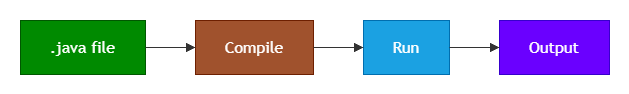

The diagram above was exported from draw.io. Its source (the exported page's mxGraphModel, read from the mxfile embedded in the PNG):
<mxGraphModel dx="1466" dy="2271" grid="1" gridSize="10" guides="1" tooltips="1" connect="1" arrows="1" fold="1" page="1" pageScale="1" pageWidth="827" pageHeight="1169" math="0" shadow="0">
  <root>
    <mxCell id="0" />
    <mxCell id="1" parent="0" />
    <UserObject label="" mermaidData="{&#10;  &quot;data&quot;: &quot;flowchart LR\n  A[\&quot;.java file\&quot;] --&gt; B[Compile]\n  B --&gt; C[Run]\n  C --&gt; D[Output]\n  style A fill:#f9f,stroke:#333\n  style B fill:#bbf,stroke:#333\n  style C fill:#bfb,stroke:#333\n  style D fill:#fbb,stroke:#333&quot;,&#10;  &quot;config&quot;: null&#10;}" id="9">
      <mxCell connectable="0" parent="1" style="group;transparentBounds=1;editIcon=1;lockedGroup=0;groupPadding=20;" vertex="1">
        <mxGeometry as="geometry" />
      </mxCell>
    </UserObject>
    <UserObject label=".java file" mermaidId="n:A" mermaidBaseStyle="html=1;whiteSpace=wrap;strokeWidth=1;fillColor=#f9f;strokeColor=#333;fontColor=light-dark(#333333,#cccccc);fontFamily=Trebuchet MS,Verdana,Arial,sans-serif;fontSize=16;" mermaidBaseValue=".java file" id="2">
      <mxCell parent="9" style="html=1;whiteSpace=wrap;strokeWidth=1;fillColor=#008a00;strokeColor=#005700;fontColor=#ffffff;fontFamily=Trebuchet MS,Verdana,Arial,sans-serif;fontSize=16;" vertex="1">
        <mxGeometry height="54" width="125" x="8" y="8" as="geometry" />
      </mxCell>
    </UserObject>
    <UserObject label="Compile" mermaidId="n:B" mermaidBaseStyle="html=1;whiteSpace=wrap;strokeWidth=1;fillColor=#bbf;strokeColor=#333;fontColor=light-dark(#333333,#cccccc);fontFamily=Trebuchet MS,Verdana,Arial,sans-serif;fontSize=16;" mermaidBaseValue="Compile" id="3">
      <mxCell parent="9" style="html=1;whiteSpace=wrap;strokeWidth=1;fillColor=#a0522d;strokeColor=#6D1F00;fontColor=#ffffff;fontFamily=Trebuchet MS,Verdana,Arial,sans-serif;fontSize=16;" vertex="1">
        <mxGeometry height="54" width="118" x="183" y="8" as="geometry" />
      </mxCell>
    </UserObject>
    <UserObject label="Run" mermaidId="n:C" mermaidBaseStyle="html=1;whiteSpace=wrap;strokeWidth=1;fillColor=#bfb;strokeColor=#333;fontColor=light-dark(#333333,#cccccc);fontFamily=Trebuchet MS,Verdana,Arial,sans-serif;fontSize=16;" mermaidBaseValue="Run" id="4">
      <mxCell parent="9" style="html=1;whiteSpace=wrap;strokeWidth=1;fillColor=#1ba1e2;strokeColor=#006EAF;fontColor=#ffffff;fontFamily=Trebuchet MS,Verdana,Arial,sans-serif;fontSize=16;" vertex="1">
        <mxGeometry height="54" width="86" x="351" y="8" as="geometry" />
      </mxCell>
    </UserObject>
    <UserObject label="Output" mermaidId="n:D" mermaidBaseStyle="html=1;whiteSpace=wrap;strokeWidth=1;fillColor=#fbb;strokeColor=#333;fontColor=light-dark(#333333,#cccccc);fontFamily=Trebuchet MS,Verdana,Arial,sans-serif;fontSize=16;" mermaidBaseValue="Output" id="5">
      <mxCell parent="9" style="html=1;whiteSpace=wrap;strokeWidth=1;fillColor=#6a00ff;strokeColor=#3700CC;fontColor=#ffffff;fontFamily=Trebuchet MS,Verdana,Arial,sans-serif;fontSize=16;" vertex="1">
        <mxGeometry height="54" width="110" x="487" y="8" as="geometry" />
      </mxCell>
    </UserObject>
    <UserObject label="" mermaidId="e:A-&gt;B#0" mermaidBaseStyle="curved=1;startArrow=none;endArrow=block;endSize=7;strokeColor=light-dark(#333333,#cccccc);exitX=1;exitY=0.5;entryX=0;entryY=0.5;" mermaidBaseValue="" id="6">
      <mxCell edge="1" parent="9" source="2" style="curved=1;startArrow=none;endArrow=block;endSize=7;strokeColor=light-dark(#333333,#cccccc);exitX=1;exitY=0.5;entryX=0;entryY=0.5;" target="3">
        <mxGeometry relative="1" as="geometry">
          <Array as="points" />
        </mxGeometry>
      </mxCell>
    </UserObject>
    <UserObject label="" mermaidId="e:B-&gt;C#0" mermaidBaseStyle="curved=1;startArrow=none;endArrow=block;endSize=7;strokeColor=light-dark(#333333,#cccccc);exitX=1;exitY=0.5;entryX=0;entryY=0.5;" mermaidBaseValue="" id="7">
      <mxCell edge="1" parent="9" source="3" style="curved=1;startArrow=none;endArrow=block;endSize=7;strokeColor=light-dark(#333333,#cccccc);exitX=1;exitY=0.5;entryX=0;entryY=0.5;" target="4">
        <mxGeometry relative="1" as="geometry">
          <Array as="points" />
        </mxGeometry>
      </mxCell>
    </UserObject>
    <UserObject label="" mermaidId="e:C-&gt;D#0" mermaidBaseStyle="curved=1;startArrow=none;endArrow=block;endSize=7;strokeColor=light-dark(#333333,#cccccc);exitX=1;exitY=0.5;entryX=0;entryY=0.5;" mermaidBaseValue="" id="8">
      <mxCell edge="1" parent="9" source="4" style="curved=1;startArrow=none;endArrow=block;endSize=7;strokeColor=light-dark(#333333,#cccccc);exitX=1;exitY=0.5;entryX=0;entryY=0.5;" target="5">
        <mxGeometry relative="1" as="geometry">
          <Array as="points" />
        </mxGeometry>
      </mxCell>
    </UserObject>
  </root>
</mxGraphModel>